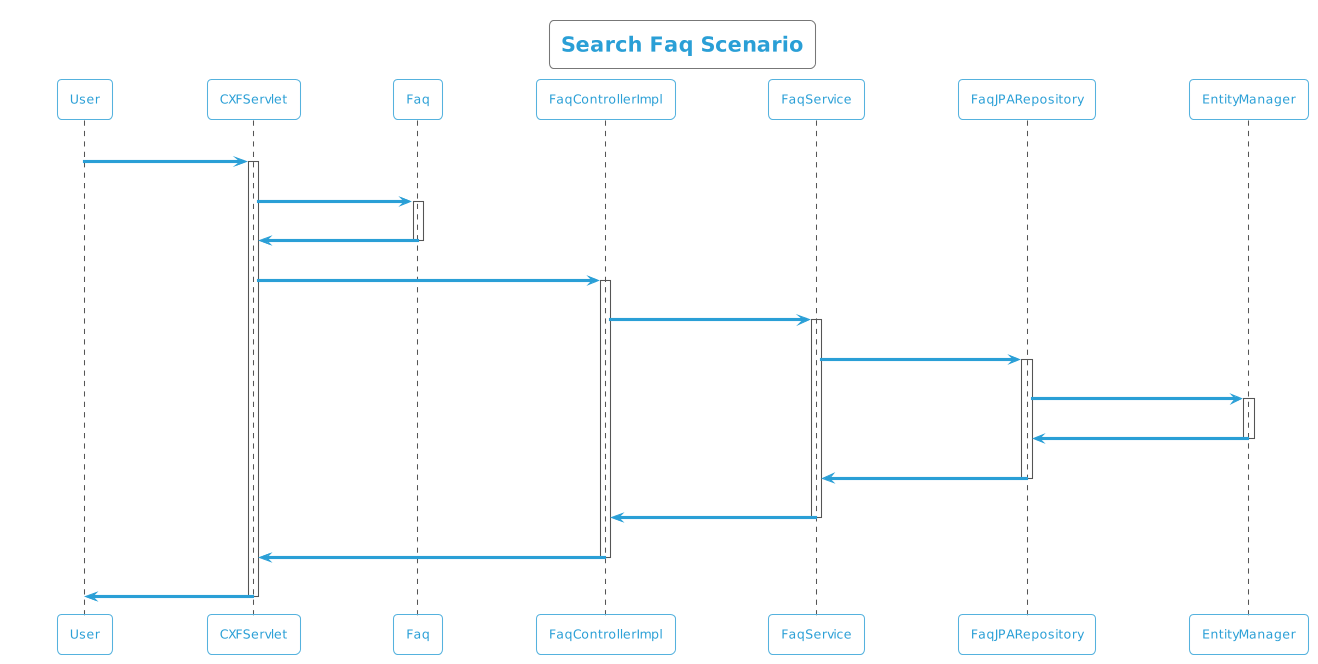

The diagram above was rendered by PlantUML. Its source (embedded in the PNG):
@startuml
!theme cyborg-outline
title Search Faq Scenario
participant User
User -> CXFServlet: GET, Faq
activate CXFServlet
CXFServlet -> Faq: << search >>
activate Faq
Faq -> CXFServlet: << instance >>
deactivate Faq
CXFServlet -> FaqControllerImpl: search(:Faq)
activate FaqControllerImpl
FaqControllerImpl -> FaqService: search(:Faq)
activate FaqService
FaqService -> FaqJPARepository: search(:Faq)
activate FaqJPARepository
FaqJPARepository -> EntityManager: response(:Faq)
activate EntityManager
EntityManager -> FaqJPARepository: << persisted Faq >>
deactivate EntityManager
FaqJPARepository -> FaqService: << persisted Faq >>
deactivate FaqJPARepository
FaqService -> FaqControllerImpl: << persisted Faq >>
deactivate FaqService
FaqControllerImpl -> CXFServlet: << persisted Faq >>
deactivate FaqControllerImpl
CXFServlet -> User: marshalled Faq XML
deactivate CXFServlet
@enduml